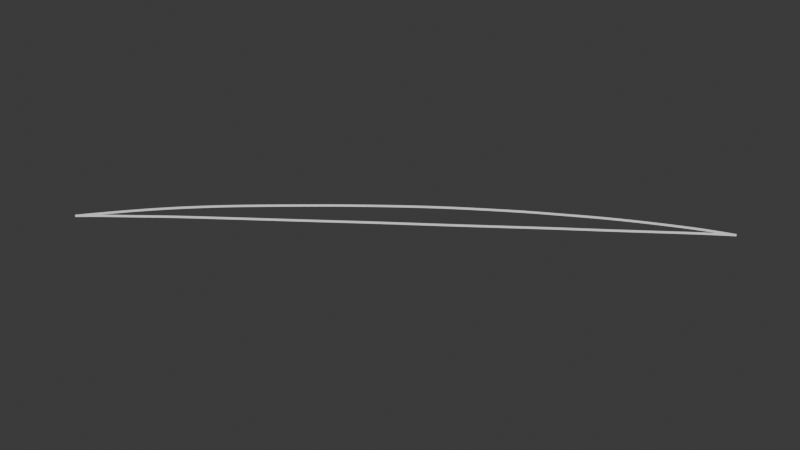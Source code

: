 # Source: Diagrama_cobre_niquel.blend  (saved by Blender 4.1.24; exported with 4.5.12 LTS)
import bpy
from mathutils import Matrix  # noqa: F401  (used for matrix-valued properties, if any)

bpy.ops.wm.read_factory_settings(use_empty=True)
scene = bpy.context.scene
scene.name = 'Scene'

# ---- world
world_world = bpy.data.worlds.new('World'); scene.world = world_world
world_world.use_nodes = True; world_world.node_tree.nodes.clear()
_N = world_world.node_tree.nodes; _L = world_world.node_tree.links
n0 = _N.new('ShaderNodeOutputWorld'); n0.name = 'World Output'; n0.location = (300, 300)
n1 = _N.new('ShaderNodeBackground'); n1.name = 'Background'; n1.location = (10, 300)
n1.inputs[0].default_value = (0.05088, 0.05088, 0.05088, 1.0)
_L.new(n1.outputs[0], n0.inputs[0])
n0.is_active_output = True
world_world.color = (0.05088, 0.05088, 0.05088)
world_world.use_sun_shadow = False
world_world.sun_shadow_jitter_overblur = 0.0

# ---- meshes
me_plane = bpy.data.meshes.new('Plane')
me_plane.from_pydata([(-1.0, -1.0, 0.0), (1.0, -1.0, 0.0), (-1.0, 1.0, 0.0), (1.0, 1.0, 0.0)], [], [(0, 1, 3, 2)])
_uv = me_plane.uv_layers.new(name='UVMap')
_uv.uv.foreach_set('vector', [0.0, 0.0, 1.0, 0.0, 1.0, 1.0, 0.0, 1.0])
me_plane.update()
me_plane_002 = bpy.data.meshes.new('Plane.002')
me_plane_002.from_pydata([(-14.2, -1.668, -1.907e-05), (-12.2, -1.668, -1.907e-05), (-14.2, 0.332, -1.907e-05), (-12.2, 0.332, -1.907e-05), (-14.2, -1.668, 0.03185), (-12.2, -1.668, 0.03185), (-14.2, 0.332, 0.03185), (-12.2, 0.332, 0.03185)], [], [(0, 2, 3, 1), (4, 5, 7, 6), (3, 2, 6, 7), (0, 1, 5, 4), (1, 3, 7, 5), (2, 0, 4, 6)])
_uv = me_plane_002.uv_layers.new(name='UVMap')
_uv.uv.foreach_set('vector', [0.0, 0.0, 0.0, 1.0, 1.0, 1.0, 1.0, 0.0, 0.0, 0.0, 1.0, 0.0, 1.0, 1.0, 0.0, 1.0, 1.0, 1.0, 0.0, 1.0, 0.0, 1.0, 1.0, 1.0, 0.0, 0.0, 1.0, 0.0, 1.0, 0.0, 0.0, 0.0, 1.0, 0.0, 1.0, 1.0, 1.0, 1.0, 1.0, 0.0, 0.0, 1.0, 0.0, 0.0, 0.0, 0.0, 0.0, 1.0])
me_plane_002.update()
me_plane_004 = bpy.data.meshes.new('Plane.004')
me_plane_004.from_pydata([(-14.2, -1.668, -1.907e-05), (-12.2, -1.668, -1.907e-05), (-14.2, 0.332, -1.907e-05), (-12.2, 0.332, -1.907e-05), (-14.2, -1.668, 0.03185), (-12.2, -1.668, 0.03185), (-14.2, 0.332, 0.03185), (-12.2, 0.332, 0.03185)], [], [(0, 2, 3, 1), (4, 5, 7, 6), (3, 2, 6, 7), (0, 1, 5, 4), (1, 3, 7, 5), (2, 0, 4, 6)])
_uv = me_plane_004.uv_layers.new(name='UVMap')
_uv.uv.foreach_set('vector', [0.0, 0.0, 0.0, 1.0, 1.0, 1.0, 1.0, 0.0, 0.0, 0.0, 1.0, 0.0, 1.0, 1.0, 0.0, 1.0, 1.0, 1.0, 0.0, 1.0, 0.0, 1.0, 1.0, 1.0, 0.0, 0.0, 1.0, 0.0, 1.0, 0.0, 0.0, 0.0, 1.0, 0.0, 1.0, 1.0, 1.0, 1.0, 1.0, 0.0, 0.0, 1.0, 0.0, 0.0, 0.0, 0.0, 0.0, 1.0])
me_plane_004.update()

# ---- curves / text
cu_nurbspath_001 = bpy.data.curves.new('NurbsPath.001', 'CURVE')
cu_nurbspath_001.dimensions = '3D'
_sp = cu_nurbspath_001.splines.new('NURBS'); _sp.points.add(25)
_sp.points.foreach_set('co', [0.008328, 17.54, -1.907e-05, 1.0, 3.086, 21.5, -1.907e-05, 1.0, 6.164, 25.36, -1.907e-05, 1.0, 9.199, 28.86, -1.907e-05, 1.0, 12.23, 32.19, -1.907e-05, 1.0, 15.27, 35.2, -1.907e-05, 1.0, 18.31, 38.19, -1.907e-05, 1.0, 21.34, 40.87, -1.907e-05, 1.0, 24.38, 43.54, -1.907e-05, 1.0, 29.36, 47.78, -1.907e-05, 1.0, 34.34, 51.99, -1.907e-05, 1.0, 39.32, 55.97, -1.907e-05, 1.0, 44.31, 59.86, -1.907e-05, 1.0, 50.47, 64.45, -1.907e-05, 1.0, 56.64, 68.56, -1.907e-05, 1.0, 62.8, 72.5, -1.907e-05, 1.0, 65.88, 74.36, -1.907e-05, 1.0, 68.97, 76.1, -1.907e-05, 1.0, 72.8, 78.27, -1.907e-05, 1.0, 76.63, 80.44, -1.907e-05, 1.0, 80.47, 82.4, -1.907e-05, 1.0, 84.3, 84.26, -1.907e-05, 1.0, 88.14, 85.99, -1.907e-05, 1.0, 91.97, 87.7, -1.907e-05, 1.0, 95.89, 89.21, -1.907e-05, 1.0, 99.81, 90.42, -1.907e-05, 1.0])
_sp.order_u = 5
_sp.order_v = 0
_sp.use_endpoint_u = True
cu_nurbspath_001.use_path = True
cu_nurbspath_001.fill_mode = 'FULL'
cu_nurbspath_002 = bpy.data.curves.new('NurbsPath.002', 'CURVE')
cu_nurbspath_002.dimensions = '3D'
_sp = cu_nurbspath_002.splines.new('NURBS'); _sp.points.add(25)
_sp.points.foreach_set('co', [0.008328, 17.54, -1.907e-05, 1.0, 3.086, 20.21, -1.907e-05, 1.0, 6.164, 22.57, -1.907e-05, 1.0, 9.199, 24.9, -1.907e-05, 1.0, 12.23, 27.37, -1.907e-05, 1.0, 15.27, 29.67, -1.907e-05, 1.0, 18.25, 31.9, -1.907e-05, 1.0, 21.34, 34.11, -1.907e-05, 1.0, 24.38, 36.37, -1.907e-05, 1.0, 29.36, 39.96, -1.907e-05, 1.0, 34.34, 43.58, -1.907e-05, 1.0, 39.32, 47.21, -1.907e-05, 1.0, 44.31, 50.89, -1.907e-05, 1.0, 50.47, 55.28, -1.907e-05, 1.0, 56.64, 59.66, -1.907e-05, 1.0, 62.8, 64.13, -1.907e-05, 1.0, 65.88, 66.36, -1.907e-05, 1.0, 68.97, 68.6, -1.907e-05, 1.0, 72.8, 71.39, -1.907e-05, 1.0, 76.63, 74.07, -1.907e-05, 1.0, 80.47, 76.76, -1.907e-05, 1.0, 84.3, 79.53, -1.907e-05, 1.0, 88.14, 82.27, -1.907e-05, 1.0, 91.97, 85.04, -1.907e-05, 1.0, 95.89, 87.86, -1.907e-05, 1.0, 99.81, 90.42, -1.907e-05, 1.0])
_sp.order_u = 5
_sp.order_v = 0
_sp.use_endpoint_u = True
cu_nurbspath_002.use_path = True
cu_nurbspath_002.fill_mode = 'FULL'

# ---- objects
ob_plane = bpy.data.objects.new('Plane', me_plane)
ob_empty = bpy.data.objects.new('Empty', None)
ob_liquidus_line_path = bpy.data.objects.new('Liquidus line path', cu_nurbspath_001)
ob_liquidus_line = bpy.data.objects.new('Liquidus line', me_plane_002)
ob_solidus_line_path = bpy.data.objects.new('Solidus line path', cu_nurbspath_002)
ob_solidus_line = bpy.data.objects.new('Solidus line', me_plane_004)

# ---- transforms, parenting, visibility, modifiers, constraints
ob_plane.location = (50.0, 50.0, 0.0)
ob_plane.scale = (50.0, 50.0, 1.0)
ob_plane.hide_render = True
ob_empty.location = (50.0, 50.15, 0.0)
ob_empty.scale = (27.99, 27.99, 1.0)
ob_empty.empty_display_type = 'IMAGE'
ob_empty.empty_display_size = 5.0
ob_liquidus_line_path.location = (0.0, 0.0, 0.1)
ob_liquidus_line.location = (14.08, 0.0, 0.1)
ob_liquidus_line.rotation_euler = (1.431, 0.0, 0.0)
ob_liquidus_line.scale = (0.995, 0.2, 5.0)
_m = ob_liquidus_line.modifiers.new('Array', 'ARRAY')
_m.count = 63
_m = ob_liquidus_line.modifiers.new('Curve', 'CURVE')
_m.object = ob_liquidus_line_path
ob_solidus_line_path.location = (0.0, 0.0, 0.1)
ob_solidus_line.location = (14.1, 0.0, 0.1)
ob_solidus_line.rotation_euler = (1.431, 0.0, 0.0)
ob_solidus_line.scale = (0.999, 0.2, 5.0)
_m = ob_solidus_line.modifiers.new('Array', 'ARRAY')
_m.count = 62
_m = ob_solidus_line.modifiers.new('Curve', 'CURVE')
_m.object = ob_solidus_line_path

# ---- collection membership
scene.collection.objects.link(ob_plane)
scene.collection.objects.link(ob_empty)
scene.collection.objects.link(ob_liquidus_line_path)
scene.collection.objects.link(ob_liquidus_line)
scene.collection.objects.link(ob_solidus_line_path)
scene.collection.objects.link(ob_solidus_line)

# ---- scene / render settings (as saved in the file)
scene.frame_start = 1; scene.frame_end = 250; scene.frame_set(2)
scene.render.engine = 'BLENDER_EEVEE_NEXT'
scene.cycles.sampling_pattern = 'TABULATED_SOBOL'
scene.eevee.ray_tracing_options.trace_max_roughness = 0.0
bpy.context.view_layer.update()

# ---- added for rendering (the .blend has no active camera and no usable light): camera, sun
cam_auto = bpy.data.cameras.new('AutoCamera')
cam_auto.lens = 50.0
cam_auto.sensor_width = 36.0
cam_auto.clip_end = 2078.94
ob_auto_camera = bpy.data.objects.new('AutoCamera', cam_auto)
scene.collection.objects.link(ob_auto_camera)
ob_auto_camera.location = (168.367, -88.1739, 94.7452)
ob_auto_camera.rotation_euler = (1.09748, -7.21219e-08, 0.694738)
scene.camera = ob_auto_camera
light_auto_sun = bpy.data.lights.new('AutoSun', 'SUN')
light_auto_sun.energy = 3.0
light_auto_sun.angle = 0.0523599
ob_auto_sun = bpy.data.objects.new('AutoSun', light_auto_sun)
scene.collection.objects.link(ob_auto_sun)
ob_auto_sun.rotation_euler = (0.872665, 0.174533, 0.523599)
bpy.context.view_layer.update()
